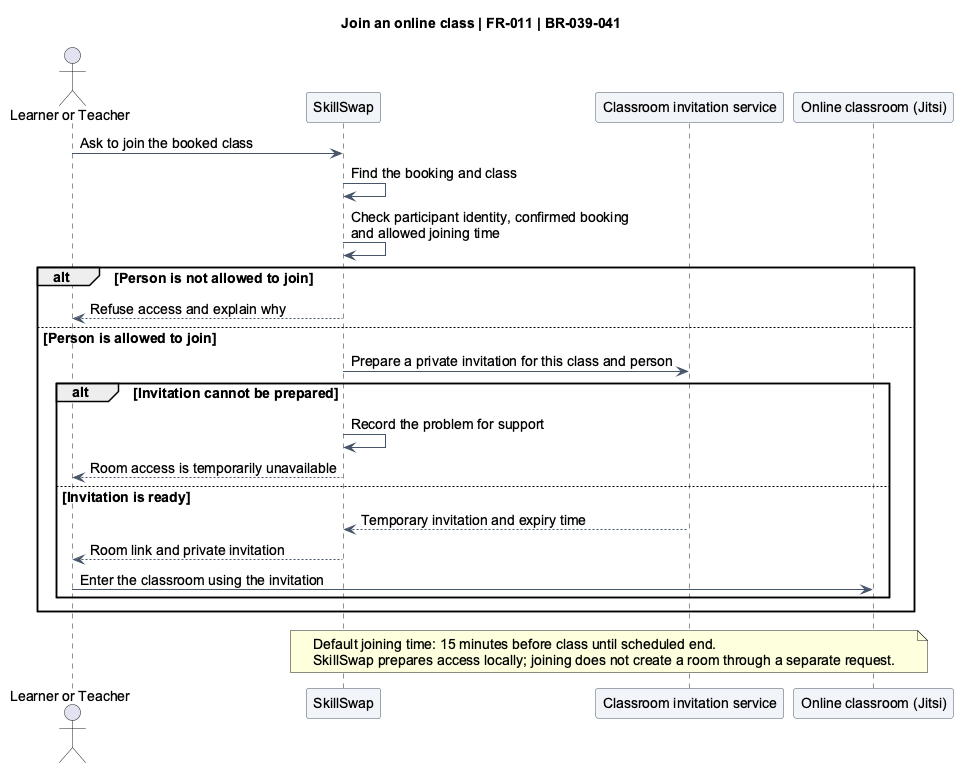

The diagram above was rendered by PlantUML. Its source (embedded in the PNG):
@startuml
title Join an online class | FR-011 | BR-039-041
skinparam backgroundColor #FFFFFF
skinparam shadowing false
skinparam defaultFontName Arial
skinparam defaultFontSize 14
skinparam ArrowColor #475569
skinparam activityBackgroundColor #F1F5F9
skinparam activityBorderColor #475569
skinparam sequenceParticipantBackgroundColor #F1F5F9
skinparam sequenceParticipantBorderColor #475569
skinparam stateBackgroundColor #F1F5F9
skinparam stateBorderColor #475569
actor "Learner or Teacher" as U
participant SkillSwap as S
participant "Classroom invitation service" as I
participant "Online classroom (Jitsi)" as J
U -> S: Ask to join the booked class
S -> S: Find the booking and class
S -> S: Check participant identity, confirmed booking\nand allowed joining time
alt Person is not allowed to join
 S --> U: Refuse access and explain why
else Person is allowed to join
 S -> I: Prepare a private invitation for this class and person
 alt Invitation cannot be prepared
  S -> S: Record the problem for support
  S --> U: Room access is temporarily unavailable
 else Invitation is ready
  I --> S: Temporary invitation and expiry time
  S --> U: Room link and private invitation
  U -> J: Enter the classroom using the invitation
 end
end
note over S,J: Default joining time: 15 minutes before class until scheduled end.\nSkillSwap prepares access locally; joining does not create a room through a separate request.
@enduml